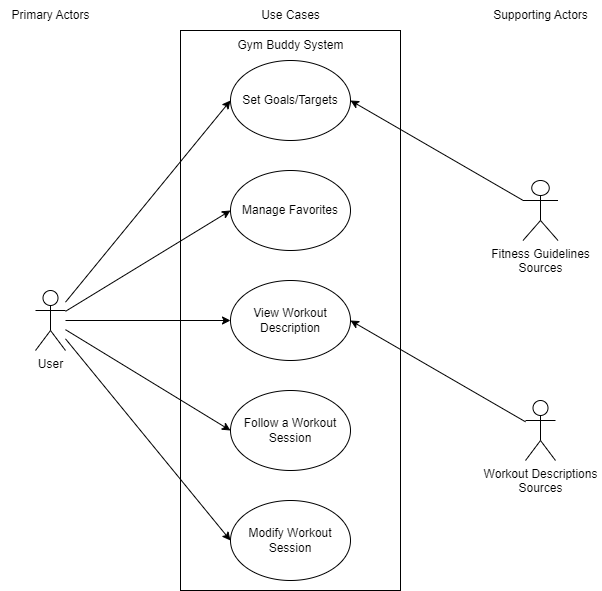

The diagram above was exported from draw.io. Its source (the exported page's mxGraphModel, read from the mxfile embedded in the PNG):
<mxGraphModel dx="1498" dy="599" grid="1" gridSize="10" guides="1" tooltips="1" connect="1" arrows="1" fold="1" page="1" pageScale="1" pageWidth="850" pageHeight="1100" math="0" shadow="0">
  <root>
    <mxCell id="0" />
    <mxCell id="1" parent="0" />
    <mxCell id="3S7I-l3miBG2wGI6xBBv-1" value="" style="rounded=0;whiteSpace=wrap;html=1;fillColor=none;" vertex="1" parent="1">
      <mxGeometry x="280" y="40" width="220" height="560" as="geometry" />
    </mxCell>
    <mxCell id="IAgBfuM_Gh0I99kRa2WE-1" value="Primary Actors" style="text;html=1;align=center;verticalAlign=middle;resizable=0;points=[];autosize=1;strokeColor=none;fillColor=none;" parent="1" vertex="1">
      <mxGeometry x="100" y="10" width="100" height="30" as="geometry" />
    </mxCell>
    <mxCell id="IAgBfuM_Gh0I99kRa2WE-2" value="Use Cases" style="text;html=1;align=center;verticalAlign=middle;resizable=0;points=[];autosize=1;strokeColor=none;fillColor=none;" parent="1" vertex="1">
      <mxGeometry x="350" y="10" width="80" height="30" as="geometry" />
    </mxCell>
    <mxCell id="IAgBfuM_Gh0I99kRa2WE-3" value="Supporting Actors" style="text;html=1;align=center;verticalAlign=middle;resizable=0;points=[];autosize=1;strokeColor=none;fillColor=none;" parent="1" vertex="1">
      <mxGeometry x="580" y="10" width="120" height="30" as="geometry" />
    </mxCell>
    <mxCell id="IAgBfuM_Gh0I99kRa2WE-4" value="Manage Favorites" style="ellipse;whiteSpace=wrap;html=1;" parent="1" vertex="1">
      <mxGeometry x="330" y="180" width="120" height="80" as="geometry" />
    </mxCell>
    <mxCell id="IAgBfuM_Gh0I99kRa2WE-5" value="Set Goals/Targets" style="ellipse;whiteSpace=wrap;html=1;" parent="1" vertex="1">
      <mxGeometry x="330" y="70" width="120" height="80" as="geometry" />
    </mxCell>
    <mxCell id="IAgBfuM_Gh0I99kRa2WE-18" style="edgeStyle=none;rounded=0;orthogonalLoop=1;jettySize=auto;html=1;entryX=0;entryY=0.5;entryDx=0;entryDy=0;" parent="1" source="IAgBfuM_Gh0I99kRa2WE-6" target="IAgBfuM_Gh0I99kRa2WE-4" edge="1">
      <mxGeometry relative="1" as="geometry" />
    </mxCell>
    <mxCell id="IAgBfuM_Gh0I99kRa2WE-19" style="edgeStyle=none;rounded=0;orthogonalLoop=1;jettySize=auto;html=1;entryX=0;entryY=0.5;entryDx=0;entryDy=0;" parent="1" source="IAgBfuM_Gh0I99kRa2WE-6" target="IAgBfuM_Gh0I99kRa2WE-5" edge="1">
      <mxGeometry relative="1" as="geometry" />
    </mxCell>
    <mxCell id="IAgBfuM_Gh0I99kRa2WE-20" style="edgeStyle=none;rounded=0;orthogonalLoop=1;jettySize=auto;html=1;entryX=0;entryY=0.5;entryDx=0;entryDy=0;" parent="1" source="IAgBfuM_Gh0I99kRa2WE-6" target="IAgBfuM_Gh0I99kRa2WE-9" edge="1">
      <mxGeometry relative="1" as="geometry" />
    </mxCell>
    <mxCell id="IAgBfuM_Gh0I99kRa2WE-21" style="edgeStyle=none;rounded=0;orthogonalLoop=1;jettySize=auto;html=1;entryX=0;entryY=0.5;entryDx=0;entryDy=0;" parent="1" source="IAgBfuM_Gh0I99kRa2WE-6" target="IAgBfuM_Gh0I99kRa2WE-10" edge="1">
      <mxGeometry relative="1" as="geometry" />
    </mxCell>
    <mxCell id="IAgBfuM_Gh0I99kRa2WE-22" style="edgeStyle=none;rounded=0;orthogonalLoop=1;jettySize=auto;html=1;entryX=0;entryY=0.5;entryDx=0;entryDy=0;" parent="1" source="IAgBfuM_Gh0I99kRa2WE-6" target="IAgBfuM_Gh0I99kRa2WE-12" edge="1">
      <mxGeometry relative="1" as="geometry" />
    </mxCell>
    <mxCell id="IAgBfuM_Gh0I99kRa2WE-6" value="User" style="shape=umlActor;verticalLabelPosition=bottom;verticalAlign=top;html=1;outlineConnect=0;" parent="1" vertex="1">
      <mxGeometry x="135" y="300" width="30" height="60" as="geometry" />
    </mxCell>
    <mxCell id="IAgBfuM_Gh0I99kRa2WE-9" value="View Workout Description" style="ellipse;whiteSpace=wrap;html=1;" parent="1" vertex="1">
      <mxGeometry x="330" y="290" width="120" height="80" as="geometry" />
    </mxCell>
    <mxCell id="IAgBfuM_Gh0I99kRa2WE-10" value="Follow a Workout Session" style="ellipse;whiteSpace=wrap;html=1;" parent="1" vertex="1">
      <mxGeometry x="330" y="400" width="120" height="80" as="geometry" />
    </mxCell>
    <mxCell id="IAgBfuM_Gh0I99kRa2WE-12" value="Modify Workout Session" style="ellipse;whiteSpace=wrap;html=1;" parent="1" vertex="1">
      <mxGeometry x="330" y="510" width="120" height="80" as="geometry" />
    </mxCell>
    <mxCell id="IAgBfuM_Gh0I99kRa2WE-27" style="edgeStyle=none;rounded=0;orthogonalLoop=1;jettySize=auto;html=1;entryX=1;entryY=0.5;entryDx=0;entryDy=0;" parent="1" source="IAgBfuM_Gh0I99kRa2WE-14" target="IAgBfuM_Gh0I99kRa2WE-5" edge="1">
      <mxGeometry relative="1" as="geometry" />
    </mxCell>
    <mxCell id="IAgBfuM_Gh0I99kRa2WE-14" value="Fitness Guidelines&lt;br&gt;Sources" style="shape=umlActor;verticalLabelPosition=bottom;verticalAlign=top;html=1;outlineConnect=0;" parent="1" vertex="1">
      <mxGeometry x="622.5" y="190" width="35" height="60" as="geometry" />
    </mxCell>
    <mxCell id="IAgBfuM_Gh0I99kRa2WE-26" style="edgeStyle=none;rounded=0;orthogonalLoop=1;jettySize=auto;html=1;" parent="1" source="IAgBfuM_Gh0I99kRa2WE-16" edge="1">
      <mxGeometry relative="1" as="geometry">
        <mxPoint x="450" y="330" as="targetPoint" />
      </mxGeometry>
    </mxCell>
    <mxCell id="IAgBfuM_Gh0I99kRa2WE-16" value="Workout Descriptions&lt;br&gt;Sources" style="shape=umlActor;verticalLabelPosition=bottom;verticalAlign=top;html=1;outlineConnect=0;" parent="1" vertex="1">
      <mxGeometry x="625" y="410" width="30" height="60" as="geometry" />
    </mxCell>
    <mxCell id="3S7I-l3miBG2wGI6xBBv-2" value="Gym Buddy System" style="text;html=1;align=center;verticalAlign=middle;resizable=0;points=[];autosize=1;strokeColor=none;fillColor=none;" vertex="1" parent="1">
      <mxGeometry x="325" y="40" width="130" height="30" as="geometry" />
    </mxCell>
  </root>
</mxGraphModel>